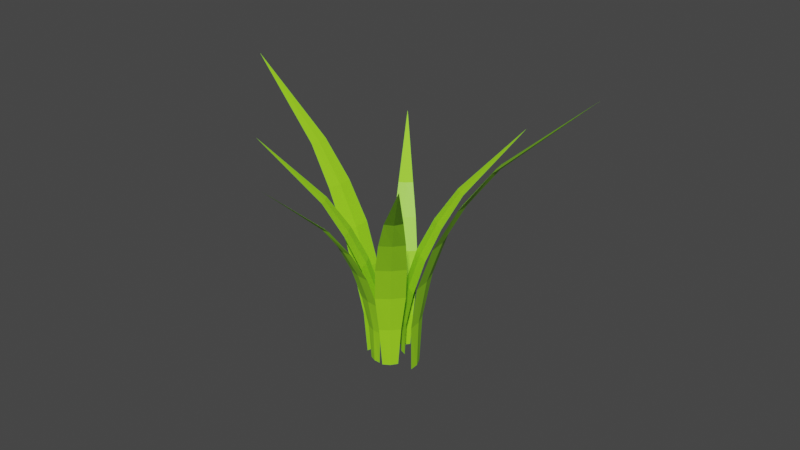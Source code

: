 # Source: grass.blend  (saved by Blender 3.3.6; exported with 4.5.12 LTS)
import bpy
from mathutils import Matrix  # noqa: F401  (used for matrix-valued properties, if any)

bpy.ops.wm.read_factory_settings(use_empty=True)
scene = bpy.context.scene
scene.name = 'Scene'

# ---- collections
col_collection = bpy.data.collections.new('Collection'); scene.collection.children.link(col_collection)

# ---- materials (node trees are filled in below, after node groups)
mat_material_001 = bpy.data.materials.new('Material.001')
mat_material_001.use_transparent_shadow = False

# ---- material node trees
mat_material_001.use_nodes = True; mat_material_001.node_tree.nodes.clear()
_N = mat_material_001.node_tree.nodes; _L = mat_material_001.node_tree.links
n0 = _N.new('ShaderNodeBsdfPrincipled'); n0.name = 'Principled BSDF'; n0.location = (10, 300)
n0.distribution = 'GGX'
n0.subsurface_method = 'RANDOM_WALK_SKIN'
n0.inputs[0].default_value = (0.3261, 0.8, 0.01537, 1.0)
n0.inputs[3].default_value = 1.45
n0.inputs[27].default_value = (0.0, 0.0, 0.0, 1.0)
n0.inputs[28].default_value = 1.0
n1 = _N.new('ShaderNodeOutputMaterial'); n1.name = 'Material Output'; n1.location = (300, 300)
_L.new(n0.outputs[0], n1.inputs[0])
n1.is_active_output = True

# ---- world
world_world = bpy.data.worlds.new('World'); scene.world = world_world
world_world.use_nodes = True; world_world.node_tree.nodes.clear()
_N = world_world.node_tree.nodes; _L = world_world.node_tree.links
n0 = _N.new('ShaderNodeOutputWorld'); n0.name = 'World Output'; n0.location = (300, 300)
n1 = _N.new('ShaderNodeBackground'); n1.name = 'Background'; n1.location = (10, 300)
n1.inputs[0].default_value = (0.05088, 0.05088, 0.05088, 1.0)
_L.new(n1.outputs[0], n0.inputs[0])
n0.is_active_output = True
world_world.color = (0.05088, 0.05088, 0.05088)
world_world.use_sun_shadow = False
world_world.sun_shadow_jitter_overblur = 0.0

# ---- meshes
me_cube_007 = bpy.data.meshes.new('Cube.007')
me_cube_007.from_pydata([(0.7263, -0.2291, -0.4372), (1.881, -0.3709, 4.099), (0.7263, 0.2291, -0.4372), (1.329, -0.4372, 3.043), (0.6811, 0.0, -0.4372), (0.9546, -0.4372, 1.934), (0.7715, 0.0, -0.4372), (0.7583, -0.3187, 0.7729), (2.586, 7.585e-08, 5.096), (2.606, 0.2551, 5.104), (2.606, -0.2551, 5.104), (2.676, 7.585e-08, 5.096), (4.723, 1.592e-07, 6.997), (0.7143, 1.32e-09, 0.7725), (0.913, 9.235e-09, 1.933), (1.291, 2.43e-08, 3.041), (1.849, 4.65e-08, 4.095), (1.939, 4.65e-08, 4.095), (1.382, 2.43e-08, 3.041), (1.003, 9.235e-09, 1.933), (0.8047, 1.32e-09, 0.7725), (0.7583, 0.3187, 0.7729), (0.9546, 0.4372, 1.934), (1.329, 0.4372, 3.043), (1.881, 0.3709, 4.099), (0.8294, -0.6419, -0.7862), (1.868, -1.843, 5.408), (1.249, -0.178, -0.7862), (1.249, -1.405, 3.966), (0.9936, -0.3686, -0.7862), (0.8699, -1.062, 2.452), (1.085, -0.4514, -0.7862), (0.7798, -0.7619, 0.8661), (2.922, -2.113, 6.769), (3.176, -1.874, 6.78), (2.708, -2.39, 6.78), (3.013, -2.196, 6.769), (5.086, -4.072, 9.364), (1.027, -0.3989, 0.8657), (1.228, -0.581, 2.45), (1.611, -0.9275, 3.963), (2.176, -1.438, 5.402), (2.267, -1.521, 5.402), (1.703, -1.01, 3.963), (1.32, -0.6638, 2.45), (1.119, -0.4817, 0.8657), (1.364, -0.1166, 0.8661), (1.671, -0.1765, 2.452), (2.05, -0.5196, 3.966), (2.548, -1.092, 5.408), (0.1609, 0.8655, -0.6018), (-0.4287, 2.17, 4.981), (-0.3209, 0.5723, -0.6018), (-0.006073, 1.632, 3.682), (-0.05105, 0.6714, -0.6018), (0.2336, 1.239, 2.317), (-0.1089, 0.7664, -0.6018), (0.2346, 0.9565, 0.8876), (-1.27, 2.674, 6.209), (-1.551, 2.531, 6.218), (-1.014, 2.858, 6.218), (-1.328, 2.769, 6.209), (-2.638, 4.921, 8.548), (-0.07226, 0.7062, 0.8872), (-0.1995, 0.9152, 2.316), (-0.4415, 1.313, 3.679), (-0.7983, 1.899, 4.977), (-0.8561, 1.994, 4.977), (-0.4993, 1.408, 3.679), (-0.2573, 1.01, 2.316), (-0.1301, 0.8013, 0.8872), (-0.4355, 0.5486, 0.8876), (-0.6857, 0.6791, 2.317), (-0.9254, 1.073, 3.682), (-1.209, 1.695, 4.981), (1.098, 0.359, -0.4722), (1.561, 1.335, 3.74), (0.6943, 0.493, -0.4722), (1.458, 0.8294, 2.76), (0.883, 0.3861, -0.4722), (1.348, 0.4993, 1.73), (0.9095, 0.4658, -0.4722), (1.187, 0.361, 0.6515), (1.44, 2.065, 4.667), (1.221, 2.157, 4.673), (1.671, 2.008, 4.673), (1.466, 2.144, 4.667), (2.065, 3.949, 6.431), (0.8927, 0.4154, 0.6512), (0.9509, 0.5905, 1.729), (1.061, 0.9239, 2.758), (1.225, 1.415, 3.737), (1.251, 1.495, 3.737), (1.088, 1.004, 2.758), (0.9773, 0.6702, 1.729), (0.9192, 0.495, 0.6512), (0.6247, 0.5474, 0.6515), (0.5776, 0.7551, 1.73), (0.6872, 1.085, 2.76), (0.9069, 1.552, 3.74), (-0.3333, 0.01156, -0.4909), (-1.429, -0.2641, 3.915), (-0.1728, -0.4037, -0.4909), (-0.9522, -0.01098, 2.889), (-0.2121, -0.1802, -0.4909), (-0.613, 0.1201, 1.813), (-0.294, -0.2119, -0.4909), (-0.3936, 0.08149, 0.6845), (-1.938, -0.8471, 4.884), (-1.866, -1.085, 4.891), (-2.045, -0.6229, 4.891), (-2.019, -0.8787, 4.884), (-3.874, -1.595, 6.73), (-0.2421, -0.1918, 0.6842), (-0.4222, -0.2614, 1.812), (-0.7648, -0.3938, 2.887), (-1.27, -0.589, 3.911), (-1.352, -0.6207, 3.911), (-0.8467, -0.4255, 2.887), (-0.5041, -0.2931, 1.812), (-0.324, -0.2235, 0.6842), (-0.1704, -0.496, 0.6845), (-0.3068, -0.6721, 1.813), (-0.6461, -0.8032, 2.889), (-1.169, -0.9363, 3.915), (-0.1795, -0.7608, -0.3216), (-0.6111, -1.971, 4.688), (0.3144, -0.8715, -0.3216), (-0.5493, -1.36, 3.522), (0.07839, -0.7675, -0.3216), (-0.4589, -0.9566, 2.298), (0.05656, -0.8649, -0.3216), (-0.2837, -0.7737, 1.015), (-0.3816, -2.82, 5.79), (-0.1115, -2.903, 5.798), (-0.6614, -2.78, 5.798), (-0.4034, -2.917, 5.79), (-0.8979, -5.123, 7.889), (0.07039, -0.8032, 1.015), (0.02238, -1.017, 2.296), (-0.06896, -1.425, 3.52), (-0.2036, -2.026, 4.684), (-0.2255, -2.123, 4.684), (-0.09079, -1.522, 3.52), (0.0005507, -1.115, 2.296), (0.04856, -0.9006, 1.015), (0.4032, -0.9277, 1.015), (0.4835, -1.168, 2.298), (0.3931, -1.571, 3.522), (0.1884, -2.15, 4.688), (0.146, -0.01437, -0.4514), (-0.7783, 0.6805, 4.059), (-0.08132, -0.4093, -0.4514), (-0.2702, 0.464, 3.009), (0.0713, -0.2342, -0.4514), (0.05254, 0.2782, 1.907), (-0.006574, -0.1894, -0.4514), (0.1629, 0.07869, 0.7518), (-1.57, 0.7106, 5.051), (-1.714, 0.5007, 5.058), (-1.461, 0.9404, 5.058), (-1.648, 0.7555, 5.051), (-3.412, 1.771, 6.941), (0.04274, -0.2178, 0.7515), (-0.1285, -0.1192, 1.906), (-0.4544, 0.06842, 3.007), (-0.9349, 0.345, 4.055), (-1.013, 0.3899, 4.055), (-0.5323, 0.1133, 3.007), (-0.2064, -0.07436, 1.906), (-0.03514, -0.173, 0.7515), (-0.1533, -0.4706, 0.7518), (-0.3813, -0.4753, 1.907), (-0.704, -0.2895, 3.009), (-1.146, 0.04118, 4.059)], [], [(0, 7, 13, 4), (18, 17, 1, 3), (24, 9, 11, 17), (16, 8, 9, 24), (1, 10, 8, 16), (20, 19, 5, 7), (11, 9, 12), (8, 10, 12), (17, 11, 10, 1), (6, 20, 7, 0), (4, 13, 21, 2), (5, 3, 15, 14), (10, 11, 12), (9, 8, 12), (7, 5, 14, 13), (3, 1, 16, 15), (19, 18, 3, 5), (13, 14, 22, 21), (14, 15, 23, 22), (15, 16, 24, 23), (2, 21, 20, 6), (21, 22, 19, 20), (22, 23, 18, 19), (23, 24, 17, 18), (25, 32, 38, 29), (43, 42, 26, 28), (49, 34, 36, 42), (41, 33, 34, 49), (26, 35, 33, 41), (45, 44, 30, 32), (36, 34, 37), (33, 35, 37), (42, 36, 35, 26), (31, 45, 32, 25), (29, 38, 46, 27), (30, 28, 40, 39), (35, 36, 37), (34, 33, 37), (32, 30, 39, 38), (28, 26, 41, 40), (44, 43, 28, 30), (38, 39, 47, 46), (39, 40, 48, 47), (40, 41, 49, 48), (27, 46, 45, 31), (46, 47, 44, 45), (47, 48, 43, 44), (48, 49, 42, 43), (50, 57, 63, 54), (68, 67, 51, 53), (74, 59, 61, 67), (66, 58, 59, 74), (51, 60, 58, 66), (70, 69, 55, 57), (61, 59, 62), (58, 60, 62), (67, 61, 60, 51), (56, 70, 57, 50), (54, 63, 71, 52), (55, 53, 65, 64), (60, 61, 62), (59, 58, 62), (57, 55, 64, 63), (53, 51, 66, 65), (69, 68, 53, 55), (63, 64, 72, 71), (64, 65, 73, 72), (65, 66, 74, 73), (52, 71, 70, 56), (71, 72, 69, 70), (72, 73, 68, 69), (73, 74, 67, 68), (75, 82, 88, 79), (93, 92, 76, 78), (99, 84, 86, 92), (91, 83, 84, 99), (76, 85, 83, 91), (95, 94, 80, 82), (86, 84, 87), (83, 85, 87), (92, 86, 85, 76), (81, 95, 82, 75), (79, 88, 96, 77), (80, 78, 90, 89), (85, 86, 87), (84, 83, 87), (82, 80, 89, 88), (78, 76, 91, 90), (94, 93, 78, 80), (88, 89, 97, 96), (89, 90, 98, 97), (90, 91, 99, 98), (77, 96, 95, 81), (96, 97, 94, 95), (97, 98, 93, 94), (98, 99, 92, 93), (100, 107, 113, 104), (118, 117, 101, 103), (124, 109, 111, 117), (116, 108, 109, 124), (101, 110, 108, 116), (120, 119, 105, 107), (111, 109, 112), (108, 110, 112), (117, 111, 110, 101), (106, 120, 107, 100), (104, 113, 121, 102), (105, 103, 115, 114), (110, 111, 112), (109, 108, 112), (107, 105, 114, 113), (103, 101, 116, 115), (119, 118, 103, 105), (113, 114, 122, 121), (114, 115, 123, 122), (115, 116, 124, 123), (102, 121, 120, 106), (121, 122, 119, 120), (122, 123, 118, 119), (123, 124, 117, 118), (125, 132, 138, 129), (143, 142, 126, 128), (149, 134, 136, 142), (141, 133, 134, 149), (126, 135, 133, 141), (145, 144, 130, 132), (136, 134, 137), (133, 135, 137), (142, 136, 135, 126), (131, 145, 132, 125), (129, 138, 146, 127), (130, 128, 140, 139), (135, 136, 137), (134, 133, 137), (132, 130, 139, 138), (128, 126, 141, 140), (144, 143, 128, 130), (138, 139, 147, 146), (139, 140, 148, 147), (140, 141, 149, 148), (127, 146, 145, 131), (146, 147, 144, 145), (147, 148, 143, 144), (148, 149, 142, 143), (150, 157, 163, 154), (168, 167, 151, 153), (174, 159, 161, 167), (166, 158, 159, 174), (151, 160, 158, 166), (170, 169, 155, 157), (161, 159, 162), (158, 160, 162), (167, 161, 160, 151), (156, 170, 157, 150), (154, 163, 171, 152), (155, 153, 165, 164), (160, 161, 162), (159, 158, 162), (157, 155, 164, 163), (153, 151, 166, 165), (169, 168, 153, 155), (163, 164, 172, 171), (164, 165, 173, 172), (165, 166, 174, 173), (152, 171, 170, 156), (171, 172, 169, 170), (172, 173, 168, 169), (173, 174, 167, 168)])
_uv = me_cube_007.uv_layers.new(name='UVMap')
_uv.uv.foreach_set('vector', [0.375, 0.0, 0.425, 0.0, 0.425, 0.125, 0.375, 0.125, 0.525, 0.625, 0.575, 0.625, 0.575, 0.75, 0.525, 0.75, 0.575, 0.5, 0.625, 0.5, 0.625, 0.625, 0.575, 0.625, 0.575, 0.125, 0.625, 0.125, 0.625, 0.25, 0.575, 0.25, 0.575, 0.0, 0.625, 0.0, 0.625, 0.125, 0.575, 0.125, 0.425, 0.625, 0.475, 0.625, 0.475, 0.75, 0.425, 0.75, 0.625, 0.625, 0.625, 0.5, 0.625, 0.625, 0.625, 0.125, 0.625, 0.0, 0.625, 0.125, 0.575, 0.625, 0.625, 0.625, 0.625, 0.75, 0.575, 0.75, 0.375, 0.625, 0.425, 0.625, 0.425, 0.75, 0.375, 0.75, 0.375, 0.125, 0.425, 0.125, 0.425, 0.25, 0.375, 0.25, 0.475, 0.0, 0.525, 0.0, 0.525, 0.125, 0.475, 0.125, 0.625, 0.75, 0.625, 0.625, 0.625, 0.75, 0.625, 0.25, 0.625, 0.125, 0.625, 0.25, 0.425, 0.0, 0.475, 0.0, 0.475, 0.125, 0.425, 0.125, 0.525, 0.0, 0.575, 0.0, 0.575, 0.125, 0.525, 0.125, 0.475, 0.625, 0.525, 0.625, 0.525, 0.75, 0.475, 0.75, 0.425, 0.125, 0.475, 0.125, 0.475, 0.25, 0.425, 0.25, 0.475, 0.125, 0.525, 0.125, 0.525, 0.25, 0.475, 0.25, 0.525, 0.125, 0.575, 0.125, 0.575, 0.25, 0.525, 0.25, 0.375, 0.5, 0.425, 0.5, 0.425, 0.625, 0.375, 0.625, 0.425, 0.5, 0.475, 0.5, 0.475, 0.625, 0.425, 0.625, 0.475, 0.5, 0.525, 0.5, 0.525, 0.625, 0.475, 0.625, 0.525, 0.5, 0.575, 0.5, 0.575, 0.625, 0.525, 0.625, 0.375, 0.0, 0.425, 0.0, 0.425, 0.125, 0.375, 0.125, 0.525, 0.625, 0.575, 0.625, 0.575, 0.75, 0.525, 0.75, 0.575, 0.5, 0.625, 0.5, 0.625, 0.625, 0.575, 0.625, 0.575, 0.125, 0.625, 0.125, 0.625, 0.25, 0.575, 0.25, 0.575, 0.0, 0.625, 0.0, 0.625, 0.125, 0.575, 0.125, 0.425, 0.625, 0.475, 0.625, 0.475, 0.75, 0.425, 0.75, 0.625, 0.625, 0.625, 0.5, 0.625, 0.625, 0.625, 0.125, 0.625, 0.0, 0.625, 0.125, 0.575, 0.625, 0.625, 0.625, 0.625, 0.75, 0.575, 0.75, 0.375, 0.625, 0.425, 0.625, 0.425, 0.75, 0.375, 0.75, 0.375, 0.125, 0.425, 0.125, 0.425, 0.25, 0.375, 0.25, 0.475, 0.0, 0.525, 0.0, 0.525, 0.125, 0.475, 0.125, 0.625, 0.75, 0.625, 0.625, 0.625, 0.75, 0.625, 0.25, 0.625, 0.125, 0.625, 0.25, 0.425, 0.0, 0.475, 0.0, 0.475, 0.125, 0.425, 0.125, 0.525, 0.0, 0.575, 0.0, 0.575, 0.125, 0.525, 0.125, 0.475, 0.625, 0.525, 0.625, 0.525, 0.75, 0.475, 0.75, 0.425, 0.125, 0.475, 0.125, 0.475, 0.25, 0.425, 0.25, 0.475, 0.125, 0.525, 0.125, 0.525, 0.25, 0.475, 0.25, 0.525, 0.125, 0.575, 0.125, 0.575, 0.25, 0.525, 0.25, 0.375, 0.5, 0.425, 0.5, 0.425, 0.625, 0.375, 0.625, 0.425, 0.5, 0.475, 0.5, 0.475, 0.625, 0.425, 0.625, 0.475, 0.5, 0.525, 0.5, 0.525, 0.625, 0.475, 0.625, 0.525, 0.5, 0.575, 0.5, 0.575, 0.625, 0.525, 0.625, 0.375, 0.0, 0.425, 0.0, 0.425, 0.125, 0.375, 0.125, 0.525, 0.625, 0.575, 0.625, 0.575, 0.75, 0.525, 0.75, 0.575, 0.5, 0.625, 0.5, 0.625, 0.625, 0.575, 0.625, 0.575, 0.125, 0.625, 0.125, 0.625, 0.25, 0.575, 0.25, 0.575, 0.0, 0.625, 0.0, 0.625, 0.125, 0.575, 0.125, 0.425, 0.625, 0.475, 0.625, 0.475, 0.75, 0.425, 0.75, 0.625, 0.625, 0.625, 0.5, 0.625, 0.625, 0.625, 0.125, 0.625, 0.0, 0.625, 0.125, 0.575, 0.625, 0.625, 0.625, 0.625, 0.75, 0.575, 0.75, 0.375, 0.625, 0.425, 0.625, 0.425, 0.75, 0.375, 0.75, 0.375, 0.125, 0.425, 0.125, 0.425, 0.25, 0.375, 0.25, 0.475, 0.0, 0.525, 0.0, 0.525, 0.125, 0.475, 0.125, 0.625, 0.75, 0.625, 0.625, 0.625, 0.75, 0.625, 0.25, 0.625, 0.125, 0.625, 0.25, 0.425, 0.0, 0.475, 0.0, 0.475, 0.125, 0.425, 0.125, 0.525, 0.0, 0.575, 0.0, 0.575, 0.125, 0.525, 0.125, 0.475, 0.625, 0.525, 0.625, 0.525, 0.75, 0.475, 0.75, 0.425, 0.125, 0.475, 0.125, 0.475, 0.25, 0.425, 0.25, 0.475, 0.125, 0.525, 0.125, 0.525, 0.25, 0.475, 0.25, 0.525, 0.125, 0.575, 0.125, 0.575, 0.25, 0.525, 0.25, 0.375, 0.5, 0.425, 0.5, 0.425, 0.625, 0.375, 0.625, 0.425, 0.5, 0.475, 0.5, 0.475, 0.625, 0.425, 0.625, 0.475, 0.5, 0.525, 0.5, 0.525, 0.625, 0.475, 0.625, 0.525, 0.5, 0.575, 0.5, 0.575, 0.625, 0.525, 0.625, 0.375, 0.0, 0.425, 0.0, 0.425, 0.125, 0.375, 0.125, 0.525, 0.625, 0.575, 0.625, 0.575, 0.75, 0.525, 0.75, 0.575, 0.5, 0.625, 0.5, 0.625, 0.625, 0.575, 0.625, 0.575, 0.125, 0.625, 0.125, 0.625, 0.25, 0.575, 0.25, 0.575, 0.0, 0.625, 0.0, 0.625, 0.125, 0.575, 0.125, 0.425, 0.625, 0.475, 0.625, 0.475, 0.75, 0.425, 0.75, 0.625, 0.625, 0.625, 0.5, 0.625, 0.625, 0.625, 0.125, 0.625, 0.0, 0.625, 0.125, 0.575, 0.625, 0.625, 0.625, 0.625, 0.75, 0.575, 0.75, 0.375, 0.625, 0.425, 0.625, 0.425, 0.75, 0.375, 0.75, 0.375, 0.125, 0.425, 0.125, 0.425, 0.25, 0.375, 0.25, 0.475, 0.0, 0.525, 0.0, 0.525, 0.125, 0.475, 0.125, 0.625, 0.75, 0.625, 0.625, 0.625, 0.75, 0.625, 0.25, 0.625, 0.125, 0.625, 0.25, 0.425, 0.0, 0.475, 0.0, 0.475, 0.125, 0.425, 0.125, 0.525, 0.0, 0.575, 0.0, 0.575, 0.125, 0.525, 0.125, 0.475, 0.625, 0.525, 0.625, 0.525, 0.75, 0.475, 0.75, 0.425, 0.125, 0.475, 0.125, 0.475, 0.25, 0.425, 0.25, 0.475, 0.125, 0.525, 0.125, 0.525, 0.25, 0.475, 0.25, 0.525, 0.125, 0.575, 0.125, 0.575, 0.25, 0.525, 0.25, 0.375, 0.5, 0.425, 0.5, 0.425, 0.625, 0.375, 0.625, 0.425, 0.5, 0.475, 0.5, 0.475, 0.625, 0.425, 0.625, 0.475, 0.5, 0.525, 0.5, 0.525, 0.625, 0.475, 0.625, 0.525, 0.5, 0.575, 0.5, 0.575, 0.625, 0.525, 0.625, 0.375, 0.0, 0.425, 0.0, 0.425, 0.125, 0.375, 0.125, 0.525, 0.625, 0.575, 0.625, 0.575, 0.75, 0.525, 0.75, 0.575, 0.5, 0.625, 0.5, 0.625, 0.625, 0.575, 0.625, 0.575, 0.125, 0.625, 0.125, 0.625, 0.25, 0.575, 0.25, 0.575, 0.0, 0.625, 0.0, 0.625, 0.125, 0.575, 0.125, 0.425, 0.625, 0.475, 0.625, 0.475, 0.75, 0.425, 0.75, 0.625, 0.625, 0.625, 0.5, 0.625, 0.625, 0.625, 0.125, 0.625, 0.0, 0.625, 0.125, 0.575, 0.625, 0.625, 0.625, 0.625, 0.75, 0.575, 0.75, 0.375, 0.625, 0.425, 0.625, 0.425, 0.75, 0.375, 0.75, 0.375, 0.125, 0.425, 0.125, 0.425, 0.25, 0.375, 0.25, 0.475, 0.0, 0.525, 0.0, 0.525, 0.125, 0.475, 0.125, 0.625, 0.75, 0.625, 0.625, 0.625, 0.75, 0.625, 0.25, 0.625, 0.125, 0.625, 0.25, 0.425, 0.0, 0.475, 0.0, 0.475, 0.125, 0.425, 0.125, 0.525, 0.0, 0.575, 0.0, 0.575, 0.125, 0.525, 0.125, 0.475, 0.625, 0.525, 0.625, 0.525, 0.75, 0.475, 0.75, 0.425, 0.125, 0.475, 0.125, 0.475, 0.25, 0.425, 0.25, 0.475, 0.125, 0.525, 0.125, 0.525, 0.25, 0.475, 0.25, 0.525, 0.125, 0.575, 0.125, 0.575, 0.25, 0.525, 0.25, 0.375, 0.5, 0.425, 0.5, 0.425, 0.625, 0.375, 0.625, 0.425, 0.5, 0.475, 0.5, 0.475, 0.625, 0.425, 0.625, 0.475, 0.5, 0.525, 0.5, 0.525, 0.625, 0.475, 0.625, 0.525, 0.5, 0.575, 0.5, 0.575, 0.625, 0.525, 0.625, 0.375, 0.0, 0.425, 0.0, 0.425, 0.125, 0.375, 0.125, 0.525, 0.625, 0.575, 0.625, 0.575, 0.75, 0.525, 0.75, 0.575, 0.5, 0.625, 0.5, 0.625, 0.625, 0.575, 0.625, 0.575, 0.125, 0.625, 0.125, 0.625, 0.25, 0.575, 0.25, 0.575, 0.0, 0.625, 0.0, 0.625, 0.125, 0.575, 0.125, 0.425, 0.625, 0.475, 0.625, 0.475, 0.75, 0.425, 0.75, 0.625, 0.625, 0.625, 0.5, 0.625, 0.625, 0.625, 0.125, 0.625, 0.0, 0.625, 0.125, 0.575, 0.625, 0.625, 0.625, 0.625, 0.75, 0.575, 0.75, 0.375, 0.625, 0.425, 0.625, 0.425, 0.75, 0.375, 0.75, 0.375, 0.125, 0.425, 0.125, 0.425, 0.25, 0.375, 0.25, 0.475, 0.0, 0.525, 0.0, 0.525, 0.125, 0.475, 0.125, 0.625, 0.75, 0.625, 0.625, 0.625, 0.75, 0.625, 0.25, 0.625, 0.125, 0.625, 0.25, 0.425, 0.0, 0.475, 0.0, 0.475, 0.125, 0.425, 0.125, 0.525, 0.0, 0.575, 0.0, 0.575, 0.125, 0.525, 0.125, 0.475, 0.625, 0.525, 0.625, 0.525, 0.75, 0.475, 0.75, 0.425, 0.125, 0.475, 0.125, 0.475, 0.25, 0.425, 0.25, 0.475, 0.125, 0.525, 0.125, 0.525, 0.25, 0.475, 0.25, 0.525, 0.125, 0.575, 0.125, 0.575, 0.25, 0.525, 0.25, 0.375, 0.5, 0.425, 0.5, 0.425, 0.625, 0.375, 0.625, 0.425, 0.5, 0.475, 0.5, 0.475, 0.625, 0.425, 0.625, 0.475, 0.5, 0.525, 0.5, 0.525, 0.625, 0.475, 0.625, 0.525, 0.5, 0.575, 0.5, 0.575, 0.625, 0.525, 0.625, 0.375, 0.0, 0.425, 0.0, 0.425, 0.125, 0.375, 0.125, 0.525, 0.625, 0.575, 0.625, 0.575, 0.75, 0.525, 0.75, 0.575, 0.5, 0.625, 0.5, 0.625, 0.625, 0.575, 0.625, 0.575, 0.125, 0.625, 0.125, 0.625, 0.25, 0.575, 0.25, 0.575, 0.0, 0.625, 0.0, 0.625, 0.125, 0.575, 0.125, 0.425, 0.625, 0.475, 0.625, 0.475, 0.75, 0.425, 0.75, 0.625, 0.625, 0.625, 0.5, 0.625, 0.625, 0.625, 0.125, 0.625, 0.0, 0.625, 0.125, 0.575, 0.625, 0.625, 0.625, 0.625, 0.75, 0.575, 0.75, 0.375, 0.625, 0.425, 0.625, 0.425, 0.75, 0.375, 0.75, 0.375, 0.125, 0.425, 0.125, 0.425, 0.25, 0.375, 0.25, 0.475, 0.0, 0.525, 0.0, 0.525, 0.125, 0.475, 0.125, 0.625, 0.75, 0.625, 0.625, 0.625, 0.75, 0.625, 0.25, 0.625, 0.125, 0.625, 0.25, 0.425, 0.0, 0.475, 0.0, 0.475, 0.125, 0.425, 0.125, 0.525, 0.0, 0.575, 0.0, 0.575, 0.125, 0.525, 0.125, 0.475, 0.625, 0.525, 0.625, 0.525, 0.75, 0.475, 0.75, 0.425, 0.125, 0.475, 0.125, 0.475, 0.25, 0.425, 0.25, 0.475, 0.125, 0.525, 0.125, 0.525, 0.25, 0.475, 0.25, 0.525, 0.125, 0.575, 0.125, 0.575, 0.25, 0.525, 0.25, 0.375, 0.5, 0.425, 0.5, 0.425, 0.625, 0.375, 0.625, 0.425, 0.5, 0.475, 0.5, 0.475, 0.625, 0.425, 0.625, 0.475, 0.5, 0.525, 0.5, 0.525, 0.625, 0.475, 0.625, 0.525, 0.5, 0.575, 0.5, 0.575, 0.625, 0.525, 0.625])
me_cube_007.materials.append(mat_material_001)
me_cube_007.update()

# ---- objects
ob_cube_006 = bpy.data.objects.new('Cube.006', me_cube_007)

# ---- transforms, parenting, visibility, modifiers, constraints
ob_cube_006.location = (0.03505, -0.3207, 0.4339)
ob_cube_006.rotation_euler = (0.0, -0.0, 0.9807)
ob_cube_006.scale = (0.8125, 0.8125, 0.8125)

# ---- collection membership
col_collection.objects.link(ob_cube_006)

# ---- scene / render settings (as saved in the file)
scene.frame_start = 1; scene.frame_end = 250; scene.frame_set(1)
scene.render.engine = 'BLENDER_EEVEE_NEXT'
scene.cycles.sampling_pattern = 'TABULATED_SOBOL'
scene.cycles.use_light_tree = False
scene.view_settings.view_transform = 'Filmic'
bpy.context.view_layer.update()

# ---- added for rendering (the .blend has no active camera and no usable light): camera, sun
cam_auto = bpy.data.cameras.new('AutoCamera')
cam_auto.lens = 50.0
cam_auto.sensor_width = 36.0
cam_auto.clip_end = 1000.0
ob_auto_camera = bpy.data.objects.new('AutoCamera', cam_auto)
scene.collection.objects.link(ob_auto_camera)
ob_auto_camera.location = (16.3345, -19.1062, 16.6843)
ob_auto_camera.rotation_euler = (1.09748, -7.21219e-08, 0.694738)
scene.camera = ob_auto_camera
light_auto_sun = bpy.data.lights.new('AutoSun', 'SUN')
light_auto_sun.energy = 3.0
light_auto_sun.angle = 0.0523599
ob_auto_sun = bpy.data.objects.new('AutoSun', light_auto_sun)
scene.collection.objects.link(ob_auto_sun)
ob_auto_sun.rotation_euler = (0.872665, 0.174533, 0.523599)
bpy.context.view_layer.update()
